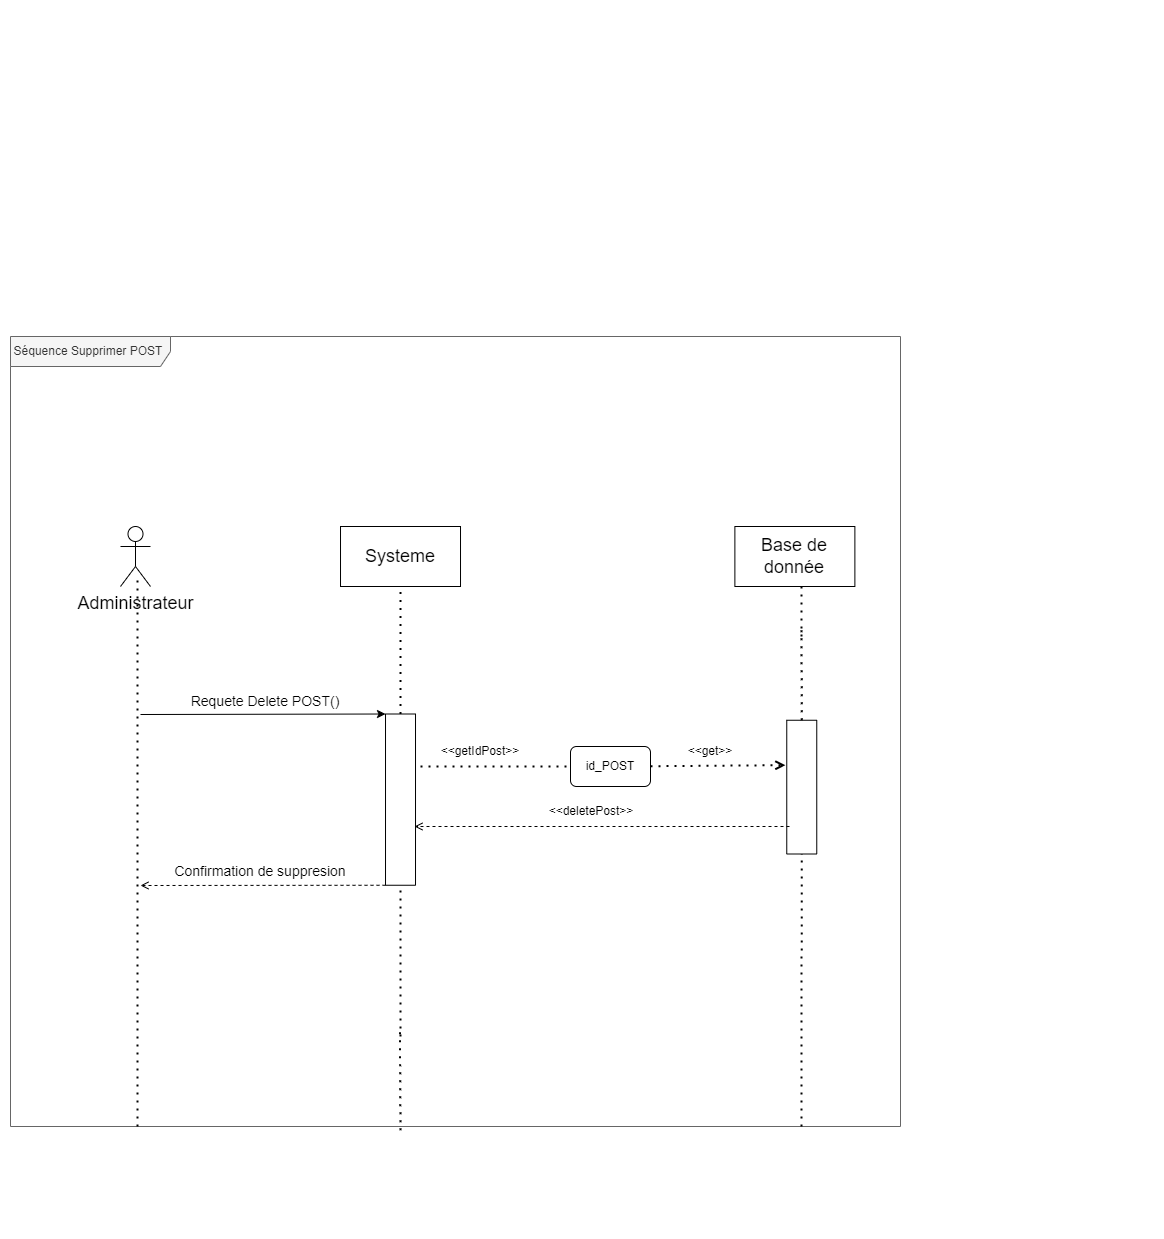

The diagram above was exported from draw.io. Its source (the exported page's mxGraphModel, read from the mxfile embedded in the PNG):
<mxGraphModel dx="1687" dy="1658" grid="1" gridSize="10" guides="1" tooltips="1" connect="1" arrows="1" fold="1" page="1" pageScale="1" pageWidth="291" pageHeight="413" math="0" shadow="0">
  <root>
    <mxCell id="0" />
    <mxCell id="1" parent="0" />
    <mxCell id="345EUq0ZLmNLrLDyvito-7" value="Séquence Supprimer POST&amp;nbsp;" style="shape=umlFrame;whiteSpace=wrap;html=1;width=160;height=30;fillColor=#f5f5f5;fontColor=#333333;strokeColor=#666666;" parent="1" vertex="1">
      <mxGeometry x="10" y="-490" width="890" height="790" as="geometry" />
    </mxCell>
    <mxCell id="6I9WszvVTcMR3aCivLug-8" value="" style="endArrow=none;dashed=1;html=1;dashPattern=1 3;strokeWidth=2;rounded=0;exitX=0;exitY=0.5;exitDx=0;exitDy=0;startArrow=none;" parent="1" source="6I9WszvVTcMR3aCivLug-11" edge="1">
      <mxGeometry width="50" height="50" relative="1" as="geometry">
        <mxPoint x="400.1499999999999" y="430" as="sourcePoint" />
        <mxPoint x="400" y="-240" as="targetPoint" />
      </mxGeometry>
    </mxCell>
    <mxCell id="6I9WszvVTcMR3aCivLug-21" value="" style="rounded=0;whiteSpace=wrap;html=1;fontSize=14;rotation=90;" parent="1" vertex="1">
      <mxGeometry x="734.38" y="-54.37" width="133.75" height="30" as="geometry" />
    </mxCell>
    <mxCell id="6I9WszvVTcMR3aCivLug-11" value="" style="rounded=0;whiteSpace=wrap;html=1;fontSize=14;rotation=90;" parent="1" vertex="1">
      <mxGeometry x="314.38" y="-41.87" width="171.25" height="30" as="geometry" />
    </mxCell>
    <mxCell id="6I9WszvVTcMR3aCivLug-41" value="" style="endArrow=none;dashed=1;html=1;dashPattern=1 3;strokeWidth=2;rounded=0;exitX=0.5;exitY=1;exitDx=0;exitDy=0;startArrow=none;" parent="1" edge="1">
      <mxGeometry width="50" height="50" relative="1" as="geometry">
        <mxPoint x="399.9999999999998" y="303.75" as="sourcePoint" />
        <mxPoint x="399.41" y="200" as="targetPoint" />
      </mxGeometry>
    </mxCell>
    <mxCell id="6I9WszvVTcMR3aCivLug-2" value="&lt;font style=&quot;font-size: 18px;&quot;&gt;Administrateur&lt;/font&gt;" style="shape=umlActor;verticalLabelPosition=bottom;verticalAlign=top;html=1;" parent="1" vertex="1">
      <mxGeometry x="120" y="-300" width="30" height="60" as="geometry" />
    </mxCell>
    <mxCell id="6I9WszvVTcMR3aCivLug-5" value="" style="endArrow=none;dashed=1;html=1;dashPattern=1 3;strokeWidth=2;rounded=0;" parent="1" edge="1">
      <mxGeometry width="50" height="50" relative="1" as="geometry">
        <mxPoint x="137" y="300" as="sourcePoint" />
        <mxPoint x="137" y="-250" as="targetPoint" />
      </mxGeometry>
    </mxCell>
    <mxCell id="6I9WszvVTcMR3aCivLug-7" value="Systeme" style="rounded=0;whiteSpace=wrap;html=1;fontSize=18;" parent="1" vertex="1">
      <mxGeometry x="340.01" y="-300" width="120" height="60" as="geometry" />
    </mxCell>
    <mxCell id="6I9WszvVTcMR3aCivLug-9" value="" style="endArrow=classic;html=1;rounded=0;fontSize=18;entryX=0;entryY=1;entryDx=0;entryDy=0;" parent="1" target="6I9WszvVTcMR3aCivLug-11" edge="1">
      <mxGeometry width="50" height="50" relative="1" as="geometry">
        <mxPoint x="140" y="-112" as="sourcePoint" />
        <mxPoint x="380" y="-90" as="targetPoint" />
      </mxGeometry>
    </mxCell>
    <mxCell id="6I9WszvVTcMR3aCivLug-10" value="Requete Delete POST()" style="text;html=1;strokeColor=none;fillColor=none;align=center;verticalAlign=middle;whiteSpace=wrap;rounded=0;fontSize=14;" parent="1" vertex="1">
      <mxGeometry x="180" y="-140" width="170" height="30" as="geometry" />
    </mxCell>
    <mxCell id="6I9WszvVTcMR3aCivLug-12" value="" style="endArrow=none;dashed=1;html=1;dashPattern=1 3;strokeWidth=2;rounded=0;startArrow=none;" parent="1" target="6I9WszvVTcMR3aCivLug-11" edge="1">
      <mxGeometry width="50" height="50" relative="1" as="geometry">
        <mxPoint x="400" y="210" as="sourcePoint" />
        <mxPoint x="399.4100000000001" y="-160" as="targetPoint" />
      </mxGeometry>
    </mxCell>
    <mxCell id="6I9WszvVTcMR3aCivLug-14" value="" style="endArrow=open;html=1;rounded=0;strokeColor=default;fontSize=14;exitX=1;exitY=1;exitDx=0;exitDy=0;dashed=1;endFill=0;strokeWidth=1;" parent="1" source="6I9WszvVTcMR3aCivLug-11" edge="1">
      <mxGeometry width="50" height="50" relative="1" as="geometry">
        <mxPoint x="240" y="10" as="sourcePoint" />
        <mxPoint x="140" y="59" as="targetPoint" />
      </mxGeometry>
    </mxCell>
    <mxCell id="6I9WszvVTcMR3aCivLug-15" value="Confirmation de suppresion" style="text;html=1;strokeColor=none;fillColor=none;align=center;verticalAlign=middle;whiteSpace=wrap;rounded=0;fontSize=14;" parent="1" vertex="1">
      <mxGeometry x="170" y="30" width="180" height="30" as="geometry" />
    </mxCell>
    <mxCell id="6I9WszvVTcMR3aCivLug-19" value="Base de donnée" style="rounded=0;whiteSpace=wrap;html=1;fontSize=18;" parent="1" vertex="1">
      <mxGeometry x="734.38" y="-300" width="120" height="60" as="geometry" />
    </mxCell>
    <mxCell id="6I9WszvVTcMR3aCivLug-20" value="" style="endArrow=none;dashed=1;html=1;dashPattern=1 3;strokeWidth=2;rounded=0;startArrow=none;" parent="1" edge="1">
      <mxGeometry width="50" height="50" relative="1" as="geometry">
        <mxPoint x="801" y="-190" as="sourcePoint" />
        <mxPoint x="801" y="-240" as="targetPoint" />
      </mxGeometry>
    </mxCell>
    <mxCell id="6I9WszvVTcMR3aCivLug-23" value="" style="endArrow=none;dashed=1;html=1;dashPattern=1 3;strokeWidth=2;rounded=0;" parent="1" target="6I9WszvVTcMR3aCivLug-21" edge="1">
      <mxGeometry width="50" height="50" relative="1" as="geometry">
        <mxPoint x="801" y="300" as="sourcePoint" />
        <mxPoint x="659" y="-160" as="targetPoint" />
      </mxGeometry>
    </mxCell>
    <mxCell id="345EUq0ZLmNLrLDyvito-1" value="" style="endArrow=open;dashed=1;html=1;dashPattern=1 3;strokeWidth=2;rounded=0;endFill=0;entryX=0.336;entryY=1.044;entryDx=0;entryDy=0;startArrow=none;entryPerimeter=0;" parent="1" source="345EUq0ZLmNLrLDyvito-3" target="6I9WszvVTcMR3aCivLug-21" edge="1">
      <mxGeometry width="50" height="50" relative="1" as="geometry">
        <mxPoint x="420" y="-90" as="sourcePoint" />
        <mxPoint x="640" y="-90" as="targetPoint" />
      </mxGeometry>
    </mxCell>
    <mxCell id="345EUq0ZLmNLrLDyvito-2" value="&amp;lt;&amp;lt;getIdPost&amp;gt;&amp;gt;" style="text;html=1;strokeColor=none;fillColor=none;align=center;verticalAlign=middle;whiteSpace=wrap;rounded=0;" parent="1" vertex="1">
      <mxGeometry x="450" y="-90" width="60" height="30" as="geometry" />
    </mxCell>
    <mxCell id="345EUq0ZLmNLrLDyvito-3" value="id_POST" style="rounded=1;whiteSpace=wrap;html=1;" parent="1" vertex="1">
      <mxGeometry x="570" y="-80" width="80" height="40" as="geometry" />
    </mxCell>
    <mxCell id="345EUq0ZLmNLrLDyvito-8" value="" style="endArrow=none;dashed=1;html=1;dashPattern=1 3;strokeWidth=2;rounded=0;endFill=0;entryX=0;entryY=0.5;entryDx=0;entryDy=0;" parent="1" target="345EUq0ZLmNLrLDyvito-3" edge="1">
      <mxGeometry width="50" height="50" relative="1" as="geometry">
        <mxPoint x="420" y="-60" as="sourcePoint" />
        <mxPoint x="787.9900000000002" y="-89.46749999999997" as="targetPoint" />
      </mxGeometry>
    </mxCell>
    <mxCell id="345EUq0ZLmNLrLDyvito-9" value="&amp;lt;&amp;lt;get&amp;gt;&amp;gt;" style="text;html=1;strokeColor=none;fillColor=none;align=center;verticalAlign=middle;whiteSpace=wrap;rounded=0;" parent="1" vertex="1">
      <mxGeometry x="680" y="-90" width="60" height="30" as="geometry" />
    </mxCell>
    <mxCell id="345EUq0ZLmNLrLDyvito-10" value="" style="endArrow=open;html=1;rounded=0;strokeColor=default;fontSize=14;exitX=1;exitY=1;exitDx=0;exitDy=0;dashed=1;endFill=0;strokeWidth=1;" parent="1" edge="1">
      <mxGeometry width="50" height="50" relative="1" as="geometry">
        <mxPoint x="789" as="sourcePoint" />
        <mxPoint x="414" as="targetPoint" />
      </mxGeometry>
    </mxCell>
    <mxCell id="345EUq0ZLmNLrLDyvito-11" value="&amp;lt;&amp;lt;deletePost&amp;gt;&amp;gt;" style="text;html=1;strokeColor=none;fillColor=none;align=center;verticalAlign=middle;whiteSpace=wrap;rounded=0;" parent="1" vertex="1">
      <mxGeometry x="561.25" y="-30" width="60" height="30" as="geometry" />
    </mxCell>
    <mxCell id="gEpwe2I-6wF_kib1_moQ-16" value="" style="endArrow=none;dashed=1;html=1;dashPattern=1 3;strokeWidth=2;rounded=0;exitX=0;exitY=0.5;exitDx=0;exitDy=0;startArrow=none;" parent="1" source="6I9WszvVTcMR3aCivLug-21" edge="1">
      <mxGeometry width="50" height="50" relative="1" as="geometry">
        <mxPoint x="801.25" y="-106.25000000000023" as="sourcePoint" />
        <mxPoint x="801" y="-200" as="targetPoint" />
      </mxGeometry>
    </mxCell>
  </root>
</mxGraphModel>